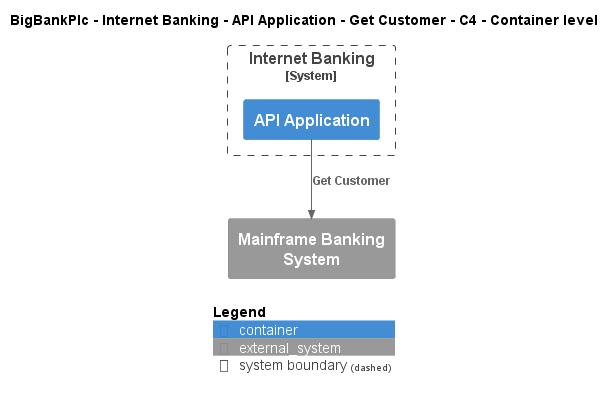

The diagram above was rendered by PlantUML. Its source (embedded in the PNG):
@startuml
!include ..\..\..\..\..\..\..\.c4s\C4_Container.puml

AddElementTag("c4interflow:lifecycle:new", $bgColor=green, $fontColor=#ffffff, $borderColor=green, $shadowing="False")
AddElementTag("c4interflow:lifecycle:changed", $bgColor=orange, $fontColor=#ffffff, $borderColor=orange, $shadowing="False")
AddElementTag("c4interflow:lifecycle:removed", $bgColor=red, $fontColor=#ffffff, $borderColor=red, $shadowing="False")

AddRelTag("c4interflow:lifecycle:new", $textColor=green, $lineColor=green)
AddRelTag("c4interflow:lifecycle:changed", $textColor=orange, $lineColor=orange)
AddRelTag("c4interflow:lifecycle:removed", $textColor=red, $lineColor=red)

SHOW_PERSON_PORTRAIT()
LAYOUT_TOP_DOWN()

skinparam linetype polyline

title BigBankPlc - Internet Banking - API Application - Get Customer - C4 - Container level


System_Boundary(BigBankPlc.SoftwareSystems.InternetBanking, "Internet Banking") {
    Container(BigBankPlc.SoftwareSystems.InternetBanking.Containers.APIApplication, "API Application", "", "")
}
System_Ext(BigBankPlc.SoftwareSystems.MainframeBankingSystem, "Mainframe Banking System", "")

Rel(BigBankPlc.SoftwareSystems.InternetBanking.Containers.APIApplication, BigBankPlc.SoftwareSystems.MainframeBankingSystem, "Get Customer")


SHOW_LEGEND()
@enduml